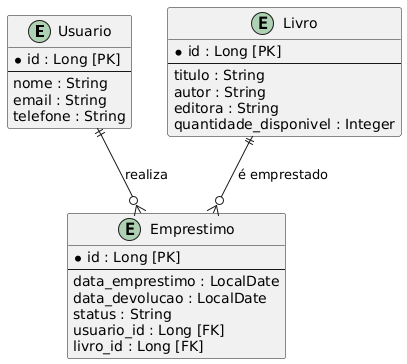

The diagram above was rendered by PlantUML. Its source (embedded in the PNG):
@startuml
entity Usuario {
    * id : Long [PK]
    --
    nome : String
    email : String
    telefone : String
}

entity Livro {
    * id : Long [PK]
    --
    titulo : String
    autor : String
    editora : String
    quantidade_disponivel : Integer
}

entity Emprestimo {
    * id : Long [PK]
    --
    data_emprestimo : LocalDate
    data_devolucao : LocalDate
    status : String
    usuario_id : Long [FK]
    livro_id : Long [FK]
}

Usuario ||--o{ Emprestimo : "realiza"
Livro ||--o{ Emprestimo : "é emprestado"
@enduml